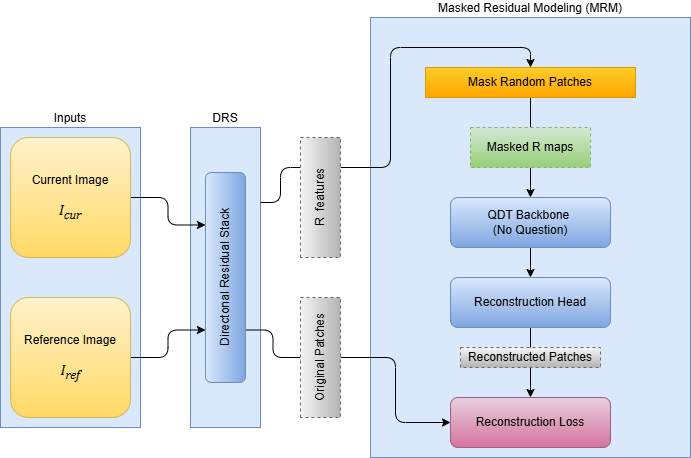

The diagram above was exported from draw.io. Its source (the exported page's mxGraphModel, read from the mxfile embedded in the PNG):
<mxGraphModel dx="1426" dy="859" grid="1" gridSize="10" guides="1" tooltips="1" connect="1" arrows="1" fold="1" page="1" pageScale="1" pageWidth="850" pageHeight="1100" math="0" shadow="0">
  <root>
    <mxCell id="0" />
    <mxCell id="1" parent="0" />
    <mxCell id="9kU-WqHNN8oyeDdN1KVX-4" value="DRS" style="rounded=0;whiteSpace=wrap;html=1;labelPosition=center;verticalLabelPosition=top;align=center;verticalAlign=bottom;fillColor=#dae8fc;strokeColor=#6c8ebf;" parent="1" vertex="1">
      <mxGeometry x="260" y="150" width="70" height="300" as="geometry" />
    </mxCell>
    <mxCell id="9kU-WqHNN8oyeDdN1KVX-3" value="Inputs" style="rounded=0;whiteSpace=wrap;html=1;labelPosition=center;verticalLabelPosition=top;align=center;verticalAlign=bottom;fillColor=#dae8fc;strokeColor=#6c8ebf;" parent="1" vertex="1">
      <mxGeometry x="70" y="150" width="140" height="300" as="geometry" />
    </mxCell>
    <mxCell id="9kU-WqHNN8oyeDdN1KVX-28" style="edgeStyle=orthogonalEdgeStyle;rounded=1;orthogonalLoop=1;jettySize=auto;html=1;exitX=1;exitY=0.5;exitDx=0;exitDy=0;entryX=0.75;entryY=0;entryDx=0;entryDy=0;curved=0;" parent="1" source="9kU-WqHNN8oyeDdN1KVX-1" target="9kU-WqHNN8oyeDdN1KVX-5" edge="1">
      <mxGeometry relative="1" as="geometry" />
    </mxCell>
    <mxCell id="9kU-WqHNN8oyeDdN1KVX-1" value="Current Image&lt;div&gt;&lt;br&gt;&lt;/div&gt;&lt;div&gt;&lt;font face=&quot;Cambria&quot; style=&quot;font-size: 15px;&quot;&gt;&lt;i&gt;I&lt;sub style=&quot;&quot;&gt;cur&lt;/sub&gt;&lt;/i&gt;&lt;/font&gt;&lt;/div&gt;" style="rounded=1;whiteSpace=wrap;html=1;fillColor=#fff2cc;gradientColor=#ffd966;strokeColor=#d6b656;" parent="1" vertex="1">
      <mxGeometry x="80" y="160" width="120" height="120" as="geometry" />
    </mxCell>
    <mxCell id="9kU-WqHNN8oyeDdN1KVX-30" style="edgeStyle=orthogonalEdgeStyle;rounded=1;orthogonalLoop=1;jettySize=auto;html=1;exitX=1;exitY=0.5;exitDx=0;exitDy=0;entryX=0.25;entryY=0;entryDx=0;entryDy=0;curved=0;" parent="1" source="9kU-WqHNN8oyeDdN1KVX-2" target="9kU-WqHNN8oyeDdN1KVX-5" edge="1">
      <mxGeometry relative="1" as="geometry" />
    </mxCell>
    <mxCell id="9kU-WqHNN8oyeDdN1KVX-2" value="Reference Image&lt;div&gt;&lt;br&gt;&lt;/div&gt;&lt;div&gt;&lt;font face=&quot;Cambria&quot; style=&quot;font-size: 15px;&quot;&gt;&lt;i&gt;I&lt;sub style=&quot;&quot;&gt;ref&lt;/sub&gt;&lt;/i&gt;&lt;/font&gt;&lt;/div&gt;" style="rounded=1;whiteSpace=wrap;html=1;fillColor=#fff2cc;gradientColor=#ffd966;strokeColor=#d6b656;" parent="1" vertex="1">
      <mxGeometry x="80" y="320" width="120" height="120" as="geometry" />
    </mxCell>
    <mxCell id="9kU-WqHNN8oyeDdN1KVX-23" style="edgeStyle=orthogonalEdgeStyle;rounded=1;orthogonalLoop=1;jettySize=auto;html=1;exitX=1;exitY=0.25;exitDx=0;exitDy=0;entryX=0.75;entryY=0;entryDx=0;entryDy=0;endArrow=none;startFill=0;curved=0;" parent="1" source="9kU-WqHNN8oyeDdN1KVX-4" target="9kU-WqHNN8oyeDdN1KVX-20" edge="1">
      <mxGeometry relative="1" as="geometry" />
    </mxCell>
    <mxCell id="9kU-WqHNN8oyeDdN1KVX-26" style="edgeStyle=orthogonalEdgeStyle;rounded=1;orthogonalLoop=1;jettySize=auto;html=1;exitX=0.25;exitY=1;exitDx=0;exitDy=0;entryX=0.5;entryY=0;entryDx=0;entryDy=0;endArrow=none;startFill=0;curved=0;" parent="1" source="9kU-WqHNN8oyeDdN1KVX-5" target="9kU-WqHNN8oyeDdN1KVX-25" edge="1">
      <mxGeometry relative="1" as="geometry" />
    </mxCell>
    <mxCell id="9kU-WqHNN8oyeDdN1KVX-5" value="Directonal Residual Stack" style="rounded=1;whiteSpace=wrap;html=1;rotation=-90;fillColor=#dae8fc;gradientColor=#7ea6e0;strokeColor=#6c8ebf;" parent="1" vertex="1">
      <mxGeometry x="190" y="280" width="210" height="40" as="geometry" />
    </mxCell>
    <mxCell id="9kU-WqHNN8oyeDdN1KVX-6" value="Masked Residual Modeling (MRM)" style="rounded=0;whiteSpace=wrap;html=1;labelPosition=center;verticalLabelPosition=top;align=center;verticalAlign=bottom;fillColor=#dae8fc;strokeColor=#6c8ebf;" parent="1" vertex="1">
      <mxGeometry x="440" y="40" width="320" height="440" as="geometry" />
    </mxCell>
    <mxCell id="9kU-WqHNN8oyeDdN1KVX-11" style="edgeStyle=orthogonalEdgeStyle;rounded=0;orthogonalLoop=1;jettySize=auto;html=1;exitX=0.5;exitY=1;exitDx=0;exitDy=0;entryX=0.5;entryY=0;entryDx=0;entryDy=0;endArrow=none;startFill=0;" parent="1" source="9kU-WqHNN8oyeDdN1KVX-7" target="9kU-WqHNN8oyeDdN1KVX-10" edge="1">
      <mxGeometry relative="1" as="geometry" />
    </mxCell>
    <mxCell id="9kU-WqHNN8oyeDdN1KVX-7" value="Mask Random Patches" style="rounded=0;whiteSpace=wrap;html=1;labelPosition=center;verticalLabelPosition=middle;align=center;verticalAlign=middle;fillColor=#ffcd28;gradientColor=#ffa500;strokeColor=#d79b00;" parent="1" vertex="1">
      <mxGeometry x="495" y="90" width="210" height="30" as="geometry" />
    </mxCell>
    <mxCell id="9kU-WqHNN8oyeDdN1KVX-32" style="edgeStyle=orthogonalEdgeStyle;rounded=0;orthogonalLoop=1;jettySize=auto;html=1;exitX=0.5;exitY=1;exitDx=0;exitDy=0;" parent="1" source="9kU-WqHNN8oyeDdN1KVX-9" target="9kU-WqHNN8oyeDdN1KVX-31" edge="1">
      <mxGeometry relative="1" as="geometry" />
    </mxCell>
    <mxCell id="9kU-WqHNN8oyeDdN1KVX-9" value="QDT Backbone&amp;nbsp;&lt;div&gt;(No Question)&lt;/div&gt;" style="rounded=1;whiteSpace=wrap;html=1;fillColor=#dae8fc;gradientColor=#7ea6e0;strokeColor=#6c8ebf;" parent="1" vertex="1">
      <mxGeometry x="520" y="220" width="160" height="50" as="geometry" />
    </mxCell>
    <mxCell id="9kU-WqHNN8oyeDdN1KVX-13" style="edgeStyle=orthogonalEdgeStyle;rounded=0;orthogonalLoop=1;jettySize=auto;html=1;exitX=0.5;exitY=1;exitDx=0;exitDy=0;entryX=0.5;entryY=0;entryDx=0;entryDy=0;" parent="1" source="9kU-WqHNN8oyeDdN1KVX-10" target="9kU-WqHNN8oyeDdN1KVX-9" edge="1">
      <mxGeometry relative="1" as="geometry" />
    </mxCell>
    <mxCell id="9kU-WqHNN8oyeDdN1KVX-10" value="Masked R maps" style="rounded=0;whiteSpace=wrap;html=1;dashed=1;fillColor=#d5e8d4;gradientColor=#97d077;strokeColor=#82b366;" parent="1" vertex="1">
      <mxGeometry x="540" y="150" width="120" height="40" as="geometry" />
    </mxCell>
    <mxCell id="9kU-WqHNN8oyeDdN1KVX-17" style="edgeStyle=orthogonalEdgeStyle;rounded=0;orthogonalLoop=1;jettySize=auto;html=1;exitX=0.5;exitY=1;exitDx=0;exitDy=0;entryX=0.5;entryY=0;entryDx=0;entryDy=0;" parent="1" source="9kU-WqHNN8oyeDdN1KVX-14" target="9kU-WqHNN8oyeDdN1KVX-15" edge="1">
      <mxGeometry relative="1" as="geometry" />
    </mxCell>
    <mxCell id="9kU-WqHNN8oyeDdN1KVX-14" value="Reconstructed Patches" style="rounded=0;whiteSpace=wrap;html=1;dashed=1;fillColor=#f5f5f5;gradientColor=#b3b3b3;strokeColor=#666666;" parent="1" vertex="1">
      <mxGeometry x="530" y="370" width="140" height="20" as="geometry" />
    </mxCell>
    <mxCell id="9kU-WqHNN8oyeDdN1KVX-15" value="Reconstruction Loss" style="rounded=1;whiteSpace=wrap;html=1;fillColor=#e6d0de;gradientColor=#d5739d;strokeColor=#996185;" parent="1" vertex="1">
      <mxGeometry x="520" y="420" width="160" height="50" as="geometry" />
    </mxCell>
    <mxCell id="9kU-WqHNN8oyeDdN1KVX-24" style="edgeStyle=orthogonalEdgeStyle;rounded=1;orthogonalLoop=1;jettySize=auto;html=1;exitX=0.75;exitY=1;exitDx=0;exitDy=0;entryX=0.5;entryY=0;entryDx=0;entryDy=0;curved=0;" parent="1" source="9kU-WqHNN8oyeDdN1KVX-20" target="9kU-WqHNN8oyeDdN1KVX-7" edge="1">
      <mxGeometry relative="1" as="geometry">
        <Array as="points">
          <mxPoint x="460" y="190" />
          <mxPoint x="460" y="70" />
          <mxPoint x="600" y="70" />
        </Array>
      </mxGeometry>
    </mxCell>
    <mxCell id="9kU-WqHNN8oyeDdN1KVX-20" value="R&amp;nbsp; features" style="rounded=0;whiteSpace=wrap;html=1;dashed=1;rotation=-90;fillColor=#f5f5f5;gradientColor=#b3b3b3;strokeColor=#666666;" parent="1" vertex="1">
      <mxGeometry x="330" y="200" width="120" height="40" as="geometry" />
    </mxCell>
    <mxCell id="9kU-WqHNN8oyeDdN1KVX-27" style="edgeStyle=orthogonalEdgeStyle;rounded=1;orthogonalLoop=1;jettySize=auto;html=1;exitX=0.5;exitY=1;exitDx=0;exitDy=0;entryX=0;entryY=0.5;entryDx=0;entryDy=0;curved=0;" parent="1" source="9kU-WqHNN8oyeDdN1KVX-25" target="9kU-WqHNN8oyeDdN1KVX-15" edge="1">
      <mxGeometry relative="1" as="geometry" />
    </mxCell>
    <mxCell id="9kU-WqHNN8oyeDdN1KVX-25" value="Original Patches" style="rounded=0;whiteSpace=wrap;html=1;dashed=1;rotation=-90;fillColor=#f5f5f5;gradientColor=#b3b3b3;strokeColor=#666666;" parent="1" vertex="1">
      <mxGeometry x="330" y="360" width="120" height="40" as="geometry" />
    </mxCell>
    <mxCell id="9kU-WqHNN8oyeDdN1KVX-33" style="edgeStyle=orthogonalEdgeStyle;rounded=0;orthogonalLoop=1;jettySize=auto;html=1;exitX=0.5;exitY=1;exitDx=0;exitDy=0;entryX=0.5;entryY=0;entryDx=0;entryDy=0;endArrow=none;startFill=0;" parent="1" source="9kU-WqHNN8oyeDdN1KVX-31" target="9kU-WqHNN8oyeDdN1KVX-14" edge="1">
      <mxGeometry relative="1" as="geometry" />
    </mxCell>
    <mxCell id="9kU-WqHNN8oyeDdN1KVX-31" value="Reconstruction Head" style="rounded=1;whiteSpace=wrap;html=1;fillColor=#dae8fc;gradientColor=#7ea6e0;strokeColor=#6c8ebf;" parent="1" vertex="1">
      <mxGeometry x="520" y="300" width="160" height="50" as="geometry" />
    </mxCell>
  </root>
</mxGraphModel>